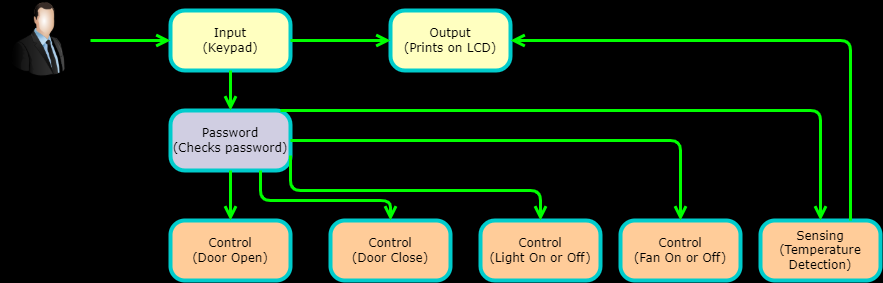

The diagram above was exported from draw.io. Its source (the exported page's mxGraphModel, read from the mxfile embedded in the PNG):
<mxGraphModel dx="1038" dy="539" grid="1" gridSize="10" guides="1" tooltips="1" connect="1" arrows="1" fold="1" page="1" pageScale="1" pageWidth="1100" pageHeight="850" background="#000000" math="0" shadow="0">
  <root>
    <mxCell id="0" />
    <mxCell id="1" parent="0" />
    <mxCell id="382b91b5511bd0f7-5" value="Password&lt;br&gt;(Checks password)" style="rounded=1;whiteSpace=wrap;html=1;arcSize=24;fillColor=#d0cee2;strokeColor=#00CCCC;shadow=0;comic=0;labelBackgroundColor=none;fontFamily=Verdana;fontSize=12;align=center;strokeWidth=4;" parent="1" vertex="1">
      <mxGeometry x="240" y="220" width="120" height="60" as="geometry" />
    </mxCell>
    <mxCell id="382b91b5511bd0f7-6" value="Input&lt;br&gt;(Keypad)" style="rounded=1;whiteSpace=wrap;html=1;arcSize=24;fillColor=#ffffc0;strokeColor=#00CCCC;shadow=0;comic=0;labelBackgroundColor=none;fontFamily=Verdana;fontSize=12;fontColor=#000000;align=center;strokeWidth=4;" parent="1" vertex="1">
      <mxGeometry x="240" y="120" width="120" height="60" as="geometry" />
    </mxCell>
    <mxCell id="382b91b5511bd0f7-7" value="Output&lt;br&gt;(Prints on LCD)" style="rounded=1;whiteSpace=wrap;html=1;arcSize=24;fillColor=#ffffc0;strokeColor=#00CCCC;shadow=0;comic=0;labelBackgroundColor=none;fontFamily=Verdana;fontSize=12;fontColor=#000000;align=center;strokeWidth=4;" parent="1" vertex="1">
      <mxGeometry x="460" y="120" width="120" height="60" as="geometry" />
    </mxCell>
    <mxCell id="382b91b5511bd0f7-9" value="&lt;span&gt;Control&lt;/span&gt;&lt;br&gt;&lt;span&gt;(Door Close)&lt;/span&gt;" style="rounded=1;whiteSpace=wrap;html=1;arcSize=24;fillColor=#ffcc99;strokeColor=#00CCCC;shadow=0;comic=0;labelBackgroundColor=none;fontFamily=Verdana;fontSize=12;align=center;strokeWidth=4;" parent="1" vertex="1">
      <mxGeometry x="400" y="330" width="120" height="60" as="geometry" />
    </mxCell>
    <mxCell id="382b91b5511bd0f7-10" value="Control&lt;br&gt;(Door Open)" style="rounded=1;whiteSpace=wrap;html=1;arcSize=24;fillColor=#ffcc99;strokeColor=#00CCCC;shadow=0;comic=0;labelBackgroundColor=none;fontFamily=Verdana;fontSize=12;align=center;strokeWidth=4;" parent="1" vertex="1">
      <mxGeometry x="240" y="330" width="120" height="60" as="geometry" />
    </mxCell>
    <mxCell id="2a3bc250acf0617d-9" style="edgeStyle=orthogonalEdgeStyle;html=1;labelBackgroundColor=none;endArrow=open;endSize=8;strokeColor=#00FF00;fontFamily=Verdana;fontSize=12;align=left;fillColor=#ffcc99;strokeWidth=3;" parent="1" target="382b91b5511bd0f7-6" edge="1">
      <mxGeometry relative="1" as="geometry">
        <mxPoint x="160" y="150" as="sourcePoint" />
      </mxGeometry>
    </mxCell>
    <mxCell id="7dGYZ1yh5y7nX3XRqo2v-1" value="" style="image;html=1;image=img/lib/clip_art/people/Suit_Man_128x128.png" vertex="1" parent="1">
      <mxGeometry x="70" y="110" width="80" height="80" as="geometry" />
    </mxCell>
    <mxCell id="7dGYZ1yh5y7nX3XRqo2v-3" style="edgeStyle=orthogonalEdgeStyle;html=1;labelBackgroundColor=none;endArrow=open;endSize=8;strokeColor=#00FF00;fontFamily=Verdana;fontSize=12;align=left;strokeWidth=3;" edge="1" parent="1" target="382b91b5511bd0f7-7">
      <mxGeometry relative="1" as="geometry">
        <mxPoint x="360" y="150" as="sourcePoint" />
        <mxPoint x="250" y="160" as="targetPoint" />
      </mxGeometry>
    </mxCell>
    <mxCell id="7dGYZ1yh5y7nX3XRqo2v-4" style="edgeStyle=orthogonalEdgeStyle;html=1;labelBackgroundColor=none;endArrow=open;endSize=8;strokeColor=#00FF00;fontFamily=Verdana;fontSize=12;align=left;exitX=0.5;exitY=1;exitDx=0;exitDy=0;strokeWidth=3;" edge="1" parent="1" source="382b91b5511bd0f7-6" target="382b91b5511bd0f7-5">
      <mxGeometry relative="1" as="geometry">
        <mxPoint x="170" y="160" as="sourcePoint" />
        <mxPoint x="250" y="160" as="targetPoint" />
      </mxGeometry>
    </mxCell>
    <mxCell id="7dGYZ1yh5y7nX3XRqo2v-6" value="Control&lt;br&gt;(Light On or Off)" style="rounded=1;whiteSpace=wrap;html=1;arcSize=24;fillColor=#ffcc99;strokeColor=#00CCCC;shadow=0;comic=0;labelBackgroundColor=none;fontFamily=Verdana;fontSize=12;align=center;strokeWidth=4;" vertex="1" parent="1">
      <mxGeometry x="550" y="330" width="120" height="60" as="geometry" />
    </mxCell>
    <mxCell id="7dGYZ1yh5y7nX3XRqo2v-7" value="Control&lt;br&gt;(Fan On or Off)" style="rounded=1;whiteSpace=wrap;html=1;arcSize=24;fillColor=#ffcc99;strokeColor=#00CCCC;shadow=0;comic=0;labelBackgroundColor=none;fontFamily=Verdana;fontSize=12;align=center;strokeWidth=4;" vertex="1" parent="1">
      <mxGeometry x="690" y="330" width="120" height="60" as="geometry" />
    </mxCell>
    <mxCell id="7dGYZ1yh5y7nX3XRqo2v-8" value="Sensing&lt;br&gt;(Temperature Detection)" style="rounded=1;whiteSpace=wrap;html=1;arcSize=24;fillColor=#ffcc99;strokeColor=#00CCCC;shadow=0;comic=0;labelBackgroundColor=none;fontFamily=Verdana;fontSize=12;align=center;strokeWidth=4;" vertex="1" parent="1">
      <mxGeometry x="830" y="330" width="120" height="60" as="geometry" />
    </mxCell>
    <mxCell id="7dGYZ1yh5y7nX3XRqo2v-10" style="edgeStyle=orthogonalEdgeStyle;html=1;labelBackgroundColor=none;endArrow=open;endSize=8;strokeColor=#00FF00;fontFamily=Verdana;fontSize=12;align=left;exitX=0.5;exitY=1;exitDx=0;exitDy=0;entryX=0.5;entryY=0;entryDx=0;entryDy=0;strokeWidth=3;" edge="1" parent="1" source="382b91b5511bd0f7-5" target="382b91b5511bd0f7-10">
      <mxGeometry relative="1" as="geometry">
        <mxPoint x="310" y="190" as="sourcePoint" />
        <mxPoint x="310" y="230" as="targetPoint" />
      </mxGeometry>
    </mxCell>
    <mxCell id="7dGYZ1yh5y7nX3XRqo2v-11" style="edgeStyle=orthogonalEdgeStyle;html=1;labelBackgroundColor=none;endArrow=open;endSize=8;strokeColor=none;fontFamily=Verdana;fontSize=12;align=left;exitX=0.75;exitY=1;exitDx=0;exitDy=0;entryX=0.5;entryY=0;entryDx=0;entryDy=0;" edge="1" parent="1" source="382b91b5511bd0f7-5" target="382b91b5511bd0f7-9">
      <mxGeometry relative="1" as="geometry">
        <mxPoint x="310" y="290" as="sourcePoint" />
        <mxPoint x="310" y="340" as="targetPoint" />
        <Array as="points">
          <mxPoint x="330" y="310" />
          <mxPoint x="460" y="310" />
        </Array>
      </mxGeometry>
    </mxCell>
    <mxCell id="7dGYZ1yh5y7nX3XRqo2v-12" style="edgeStyle=orthogonalEdgeStyle;html=1;labelBackgroundColor=none;endArrow=open;endSize=8;strokeColor=#00FF00;fontFamily=Verdana;fontSize=12;align=left;exitX=1;exitY=0.75;exitDx=0;exitDy=0;strokeWidth=3;" edge="1" parent="1" source="382b91b5511bd0f7-5" target="7dGYZ1yh5y7nX3XRqo2v-6">
      <mxGeometry relative="1" as="geometry">
        <mxPoint x="340" y="290" as="sourcePoint" />
        <mxPoint x="470" y="340" as="targetPoint" />
        <Array as="points">
          <mxPoint x="360" y="300" />
          <mxPoint x="610" y="300" />
        </Array>
      </mxGeometry>
    </mxCell>
    <mxCell id="7dGYZ1yh5y7nX3XRqo2v-13" style="edgeStyle=orthogonalEdgeStyle;html=1;labelBackgroundColor=none;endArrow=open;endSize=8;strokeColor=#00FF00;fontFamily=Verdana;fontSize=12;align=left;exitX=1;exitY=0.5;exitDx=0;exitDy=0;entryX=0.5;entryY=0;entryDx=0;entryDy=0;strokeWidth=3;" edge="1" parent="1" source="382b91b5511bd0f7-5" target="7dGYZ1yh5y7nX3XRqo2v-7">
      <mxGeometry relative="1" as="geometry">
        <mxPoint x="370" y="275" as="sourcePoint" />
        <mxPoint x="620" y="340" as="targetPoint" />
        <Array as="points">
          <mxPoint x="750" y="250" />
        </Array>
      </mxGeometry>
    </mxCell>
    <mxCell id="7dGYZ1yh5y7nX3XRqo2v-15" style="edgeStyle=orthogonalEdgeStyle;html=1;labelBackgroundColor=none;endArrow=open;endSize=8;strokeColor=#00FF00;fontFamily=Verdana;fontSize=12;align=left;exitX=0.917;exitY=0;exitDx=0;exitDy=0;entryX=0.5;entryY=0;entryDx=0;entryDy=0;exitPerimeter=0;strokeWidth=3;" edge="1" parent="1" source="382b91b5511bd0f7-5" target="7dGYZ1yh5y7nX3XRqo2v-8">
      <mxGeometry relative="1" as="geometry">
        <mxPoint x="370" y="260" as="sourcePoint" />
        <mxPoint x="760" y="340" as="targetPoint" />
        <Array as="points">
          <mxPoint x="890" y="220" />
        </Array>
      </mxGeometry>
    </mxCell>
    <mxCell id="7dGYZ1yh5y7nX3XRqo2v-17" style="edgeStyle=orthogonalEdgeStyle;html=1;labelBackgroundColor=none;endArrow=open;endSize=8;strokeColor=#00FF00;fontFamily=Verdana;fontSize=12;align=left;exitX=0.75;exitY=0;exitDx=0;exitDy=0;entryX=1;entryY=0.5;entryDx=0;entryDy=0;strokeWidth=3;" edge="1" parent="1" source="7dGYZ1yh5y7nX3XRqo2v-8" target="382b91b5511bd0f7-7">
      <mxGeometry relative="1" as="geometry">
        <mxPoint x="360.03999999999996" y="230" as="sourcePoint" />
        <mxPoint x="900" y="340" as="targetPoint" />
        <Array as="points">
          <mxPoint x="920" y="150" />
        </Array>
      </mxGeometry>
    </mxCell>
    <mxCell id="7dGYZ1yh5y7nX3XRqo2v-19" style="edgeStyle=orthogonalEdgeStyle;html=1;labelBackgroundColor=none;endArrow=open;endSize=8;strokeColor=#00FF00;fontFamily=Verdana;fontSize=12;align=left;exitX=0.75;exitY=1;exitDx=0;exitDy=0;strokeWidth=3;" edge="1" parent="1" source="382b91b5511bd0f7-5">
      <mxGeometry relative="1" as="geometry">
        <mxPoint x="370" y="275" as="sourcePoint" />
        <mxPoint x="460" y="330" as="targetPoint" />
        <Array as="points">
          <mxPoint x="330" y="310" />
          <mxPoint x="460" y="310" />
        </Array>
      </mxGeometry>
    </mxCell>
  </root>
</mxGraphModel>